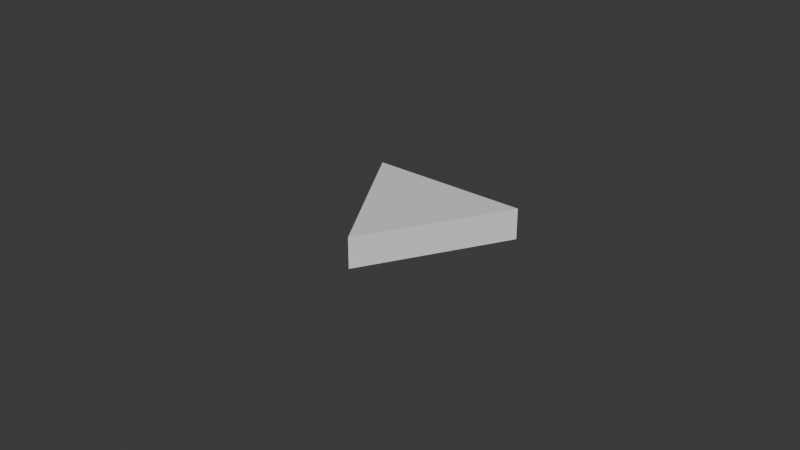 # Source: progress_meter_marker.blend  (saved by Blender 5.2.44; exported with 4.5.12 LTS)
import bpy
from mathutils import Matrix  # noqa: F401  (used for matrix-valued properties, if any)

bpy.ops.wm.read_factory_settings(use_empty=True)
scene = bpy.context.scene
scene.name = 'Scene'

# ---- collections
col_collection = bpy.data.collections.new('Collection'); scene.collection.children.link(col_collection)

# ---- materials (node trees are filled in below, after node groups)
mat_material = bpy.data.materials.new('Material')
mat_material.alpha_threshold = 0.0
mat_material.use_backface_culling_lightprobe_volume = False
mat_material.roughness = 0.5
mat_material.line_color = (0.0, 0.0, 0.0, 1.0)

# ---- material node trees
mat_material.use_nodes = True; mat_material.node_tree.nodes.clear()
_N = mat_material.node_tree.nodes; _L = mat_material.node_tree.links
n0 = _N.new('ShaderNodeOutputMaterial'); n0.name = 'Material Output'; n0.location = (300, 300)
n1 = _N.new('ShaderNodeBsdfPrincipled'); n1.name = 'Principled BSDF'; n1.location = (10, 300)
n1.inputs[3].default_value = 1.45
_L.new(n1.outputs[0], n0.inputs[0])
n0.is_active_output = True

# ---- world
world_world = bpy.data.worlds.new('World'); scene.world = world_world
world_world.use_nodes = True; world_world.node_tree.nodes.clear()
_N = world_world.node_tree.nodes; _L = world_world.node_tree.links
n0 = _N.new('ShaderNodeOutputWorld'); n0.name = 'World Output'; n0.location = (300, 300)
n1 = _N.new('ShaderNodeBackground'); n1.name = 'Background'; n1.location = (10, 300)
n1.inputs[0].default_value = (0.05088, 0.05088, 0.05088, 1.0)
_L.new(n1.outputs[0], n0.inputs[0])
n0.is_active_output = True
world_world.color = (0.05088, 0.05088, 0.05088)
world_world.sun_shadow_jitter_overblur = 0.0

# ---- meshes
me_circle = bpy.data.meshes.new('Circle')
me_circle.from_pydata([(3.555e-05, -0.02219, 0.0), (0.02593, 0.02267, 0.0), (-0.02586, 0.02267, 0.0)], [], [(1, 0, 2)])
_uv = me_circle.uv_layers.new(name='UVMap')
_uv.uv.foreach_set('vector', [0.0, 0.0, 0.0, 0.0, 0.0, 0.0])
me_circle.materials.append(mat_material)
me_circle.update()

# ---- objects
ob_circle = bpy.data.objects.new('Circle', me_circle)

# ---- transforms, parenting, visibility, modifiers, constraints
ob_circle.location = (0.0, 0.0, -0.002349)
_m = ob_circle.modifiers.new('Solidify', 'SOLIDIFY')
_c = ob_circle.constraints.new('COPY_LOCATION'); _c.name = 'Copy Location'

# ---- collection membership
col_collection.objects.link(ob_circle)

# ---- scene / render settings (as saved in the file)
scene.frame_start = 1; scene.frame_end = 250; scene.frame_set(1)
scene.render.engine = 'BLENDER_EEVEE_NEXT'
scene.render.bake_bias = 0.0
scene.render.bake_samples = 0
scene.eevee.fast_gi_thickness_far = 0.0
bpy.context.view_layer.update()

# ---- added for rendering (the .blend has no active camera and no usable light): camera, sun
cam_auto = bpy.data.cameras.new('AutoCamera')
cam_auto.lens = 50.0
cam_auto.sensor_width = 36.0
cam_auto.clip_end = 1000.0
ob_auto_camera = bpy.data.objects.new('AutoCamera', cam_auto)
scene.collection.objects.link(ob_auto_camera)
ob_auto_camera.location = (0.18508, -0.221812, 0.150687)
ob_auto_camera.rotation_euler = (1.09748, -7.21219e-08, 0.694738)
scene.camera = ob_auto_camera
light_auto_sun = bpy.data.lights.new('AutoSun', 'SUN')
light_auto_sun.energy = 3.0
light_auto_sun.angle = 0.0523599
ob_auto_sun = bpy.data.objects.new('AutoSun', light_auto_sun)
scene.collection.objects.link(ob_auto_sun)
ob_auto_sun.rotation_euler = (0.872665, 0.174533, 0.523599)
bpy.context.view_layer.update()
